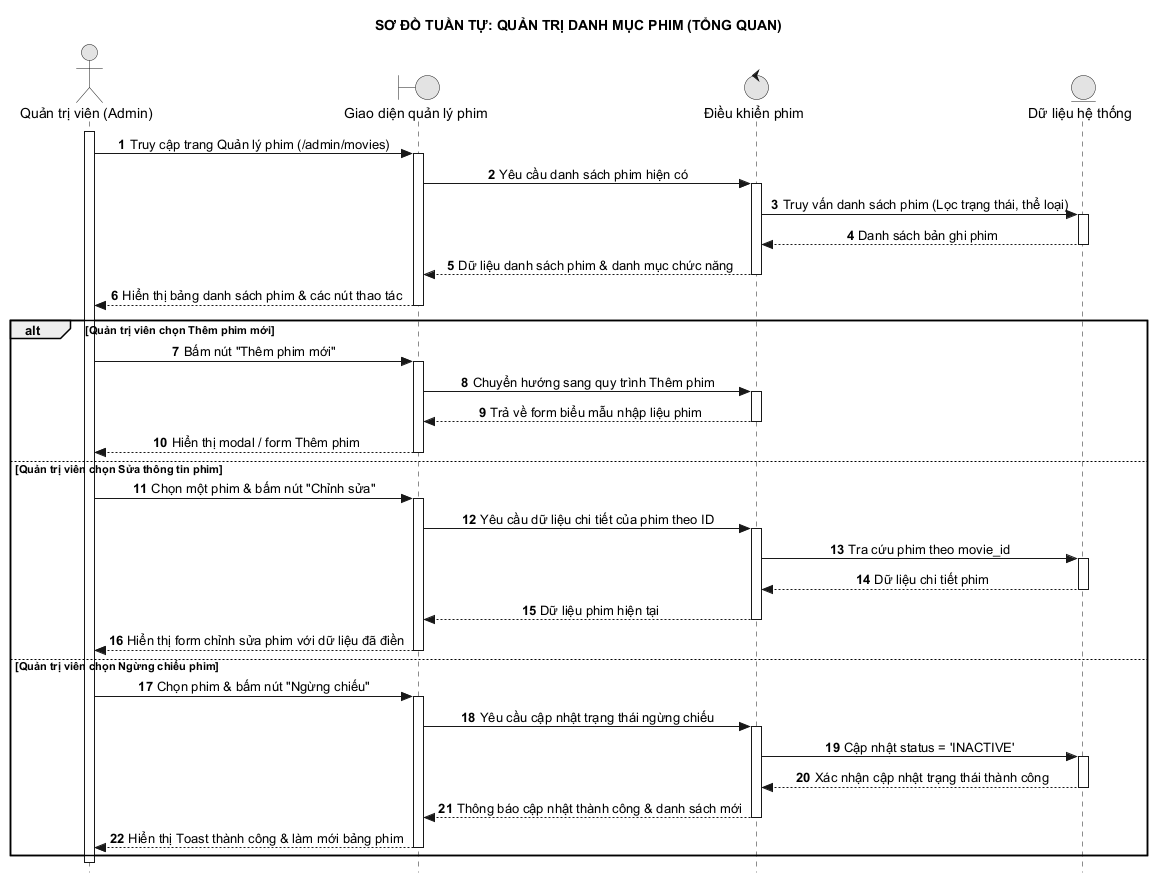

The diagram above was rendered by PlantUML. Its source (embedded in the PNG):
@startuml 21_quan_ly_phim_tong_quan
hide footbox
autonumber
skinparam style strictuml
skinparam monochrome true
skinparam defaultTextAlignment center
skinparam shadowing false
title SƠ ĐỒ TUẦN TỰ: QUẢN TRỊ DANH MỤC PHIM (TỔNG QUAN)

actor "Quản trị viên (Admin)" as A
boundary "Giao diện quản lý phim" as UI
control "Điều khiển phim" as C
entity "Dữ liệu hệ thống" as DB

activate A
A -> UI: Truy cập trang Quản lý phim (/admin/movies)
activate UI
UI -> C: Yêu cầu danh sách phim hiện có
activate C
C -> DB: Truy vấn danh sách phim (Lọc trạng thái, thể loại)
activate DB
DB --> C: Danh sách bản ghi phim
deactivate DB
C --> UI: Dữ liệu danh sách phim & danh mục chức năng
deactivate C
UI --> A: Hiển thị bảng danh sách phim & các nút thao tác
deactivate UI

alt Quản trị viên chọn Thêm phim mới
    A -> UI: Bấm nút "Thêm phim mới"
    activate UI
    UI -> C: Chuyển hướng sang quy trình Thêm phim
    activate C
    C --> UI: Trả về form biểu mẫu nhập liệu phim
    deactivate C
    UI --> A: Hiển thị modal / form Thêm phim
    deactivate UI
else Quản trị viên chọn Sửa thông tin phim
    A -> UI: Chọn một phim & bấm nút "Chỉnh sửa"
    activate UI
    UI -> C: Yêu cầu dữ liệu chi tiết của phim theo ID
    activate C
    C -> DB: Tra cứu phim theo movie_id
    activate DB
    DB --> C: Dữ liệu chi tiết phim
    deactivate DB
    C --> UI: Dữ liệu phim hiện tại
    deactivate C
    UI --> A: Hiển thị form chỉnh sửa phim với dữ liệu đã điền
    deactivate UI
else Quản trị viên chọn Ngừng chiếu phim
    A -> UI: Chọn phim & bấm nút "Ngừng chiếu"
    activate UI
    UI -> C: Yêu cầu cập nhật trạng thái ngừng chiếu
    activate C
    C -> DB: Cập nhật status = 'INACTIVE'
    activate DB
    DB --> C: Xác nhận cập nhật trạng thái thành công
    deactivate DB
    C --> UI: Thông báo cập nhật thành công & danh sách mới
    deactivate C
    UI --> A: Hiển thị Toast thành công & làm mới bảng phim
    deactivate UI
end
deactivate A
@enduml